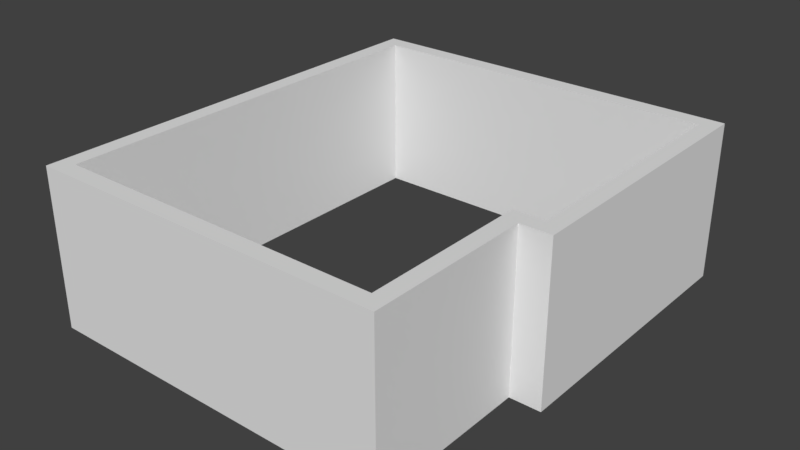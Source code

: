 # Source: Building-Backup.blend  (saved by Blender 2.79.0; exported with 4.5.12 LTS)
import bpy
from mathutils import Matrix  # noqa: F401  (used for matrix-valued properties, if any)

bpy.ops.wm.read_factory_settings(use_empty=True)
scene = bpy.context.scene
scene.name = 'Scene'

# ---- collections
col_collection_1 = bpy.data.collections.new('Collection 1'); scene.collection.children.link(col_collection_1)

# ---- world
world_world = bpy.data.worlds.new('World'); scene.world = world_world
world_world.color = (0.05088, 0.05088, 0.05088)
world_world.use_sun_shadow = False
world_world.sun_shadow_jitter_overblur = 0.0
world_world.cycles.sampling_method = 'MANUAL'

# ---- meshes
me_cube_001 = bpy.data.meshes.new('Cube.001')
me_cube_001.from_pydata([(8.669, 3.39, 3.25), (-0.55, -0.55, 3.25), (-0.55, 10.55, -1.0), (-0.55, 10.55, 3.25), (8.219, -0.55, -1.0), (8.219, -0.55, 3.25), (9.5, 3.39, 3.25), (9.05, 10.55, 3.25), (-1.0, 11.0, -1.0), (-1.0, -1.0, -1.0), (-1.0, -1.0, 3.25), (-1.0, 11.0, 3.25), (9.5, 11.0, -1.0), (9.5, 11.0, 3.25), (8.669, -1.0, -1.0), (8.669, -1.0, 3.25), (-0.55, -0.55, -1.0), (9.5, 3.39, -1.0), (9.05, 10.55, -1.0), (8.669, 3.39, -1.0), (9.05, 3.84, 3.25), (8.219, 3.84, 3.25), (8.219, 3.84, -1.0), (9.05, 3.84, -1.0), (8.755, 3.84, -1.0), (8.755, 3.84, 3.25), (8.755, 3.39, 3.25), (8.755, 3.39, -1.0)], [], [(9, 10, 11, 8), (8, 11, 13, 12), (19, 0, 15, 14), (14, 15, 10, 9), (5, 21, 22, 4), (1, 5, 4, 16), (2, 16, 9, 8), (1, 3, 11, 10), (18, 2, 8, 12), (3, 7, 13, 11), (23, 18, 12, 17), (21, 5, 15, 0), (16, 4, 14, 9), (5, 1, 10, 15), (25, 20, 23, 24), (20, 7, 18, 23), (7, 3, 2, 18), (3, 1, 16, 2), (7, 20, 6, 13), (25, 21, 0, 26), (4, 22, 19, 14), (24, 23, 17, 27), (12, 13, 6, 17), (27, 26, 0, 19), (17, 6, 26, 27), (22, 24, 27, 19), (20, 25, 26, 6), (21, 25, 24, 22)])
_uv = me_cube_001.uv_layers.new(name='UVMap')
_uv.uv.foreach_set('vector', [0.2149, 0.09453, 0.2149, 0.000109, 0.4815, 0.000109, 0.4815, 0.09453, 0.4815, 0.09453, 0.4815, 0.000109, 0.7148, 0.000109, 0.7148, 0.09453, 0.9024, 0.09453, 0.9024, 0.0001091, 0.9999, 0.000109, 0.9999, 0.09453, 0.000109, 0.09453, 0.000109, 0.000109, 0.2149, 0.000109, 0.2149, 0.09453, 0.9199, 0.1892, 0.8224, 0.1892, 0.8224, 0.09475, 0.9199, 0.09475, 0.1949, 0.1892, 0.000109, 0.1892, 0.000109, 0.09475, 0.1949, 0.09475, 0.2567, 0.1994, 0.01011, 0.1994, 0.000109, 0.1894, 0.2667, 0.1894, 0.01011, 0.1996, 0.2567, 0.1996, 0.2667, 0.2096, 0.000109, 0.2096, 0.2234, 0.2198, 0.01011, 0.2198, 0.000109, 0.2098, 0.2334, 0.2098, 0.01011, 0.22, 0.2234, 0.22, 0.2334, 0.23, 0.000109, 0.23, 0.01011, 0.2609, 0.1592, 0.2609, 0.1692, 0.2709, 0.000109, 0.2709, 0.2769, 0.2607, 0.1794, 0.2607, 0.1694, 0.2507, 0.2669, 0.2507, 0.01011, 0.2405, 0.2049, 0.2405, 0.2149, 0.2505, 0.000109, 0.2505, 0.2049, 0.2403, 0.01011, 0.2403, 0.000109, 0.2303, 0.2149, 0.2303, 0.8104, 0.1892, 0.8039, 0.1892, 0.8039, 0.09475, 0.8104, 0.09475, 0.8039, 0.1892, 0.6548, 0.1892, 0.6548, 0.09475, 0.8039, 0.09475, 0.6548, 0.1892, 0.4415, 0.1892, 0.4415, 0.09475, 0.6548, 0.09475, 0.4415, 0.1892, 0.1949, 0.1892, 0.1949, 0.09475, 0.4415, 0.09475, 0.1592, 0.2607, 0.01011, 0.2607, 0.000109, 0.2507, 0.1692, 0.2507, 0.254, 0.2403, 0.2421, 0.2403, 0.2521, 0.2303, 0.254, 0.2303, 0.1794, 0.2609, 0.2769, 0.2609, 0.2669, 0.2709, 0.1694, 0.2709, 0.2336, 0.2264, 0.2336, 0.2198, 0.2436, 0.2098, 0.2436, 0.2264, 0.7148, 0.09453, 0.7148, 0.000109, 0.8839, 0.0001091, 0.8839, 0.09453, 0.9004, 0.09453, 0.9004, 0.000109, 0.9024, 0.0001091, 0.9024, 0.09453, 0.8839, 0.09453, 0.8839, 0.0001091, 0.9004, 0.000109, 0.9004, 0.09453, 0.2319, 0.2422, 0.2319, 0.2303, 0.2419, 0.2303, 0.2419, 0.2322, 0.2217, 0.2403, 0.2151, 0.2403, 0.2151, 0.2303, 0.2317, 0.2303, 0.8224, 0.1892, 0.8104, 0.1892, 0.8104, 0.09475, 0.8224, 0.09475])
me_cube_001.use_remesh_preserve_volume = False
me_cube_001.use_remesh_preserve_attributes = False
me_cube_001.use_mirror_vertex_groups = False
me_cube_001.update()

# ---- objects
ob_cube = bpy.data.objects.new('Cube', me_cube_001)

# ---- transforms, parenting, visibility, modifiers, constraints
ob_cube.location = (1.0, 1.0, 1.0)
ob_cube.lineart.crease_threshold = 0.0

# ---- collection membership
col_collection_1.objects.link(ob_cube)

# ---- scene / render settings (as saved in the file)
scene.frame_start = 1; scene.frame_end = 250; scene.frame_set(1)
scene.render.engine = 'BLENDER_EEVEE_NEXT'
scene.render.resolution_percentage = 50
scene.render.dither_intensity = 0.0
scene.cycles.use_denoising = False
scene.cycles.samples = 128
scene.cycles.sampling_pattern = 'TABULATED_SOBOL'
scene.cycles.use_adaptive_sampling = False
scene.cycles.use_light_tree = False
scene.cycles.blur_glossy = 0.0
scene.cycles.sample_clamp_indirect = 0.0
scene.view_settings.view_transform = 'Standard'
bpy.context.view_layer.update()

# ---- added for rendering (the .blend has no active camera and no usable light): camera, sun
cam_auto = bpy.data.cameras.new('AutoCamera')
cam_auto.lens = 50.0
cam_auto.sensor_width = 36.0
cam_auto.clip_end = 1000.0
ob_auto_camera = bpy.data.objects.new('AutoCamera', cam_auto)
scene.collection.objects.link(ob_auto_camera)
ob_auto_camera.location = (20.518, -12.3216, 14.3394)
ob_auto_camera.rotation_euler = (1.09748, -7.21219e-08, 0.694738)
scene.camera = ob_auto_camera
light_auto_sun = bpy.data.lights.new('AutoSun', 'SUN')
light_auto_sun.energy = 3.0
light_auto_sun.angle = 0.0523599
ob_auto_sun = bpy.data.objects.new('AutoSun', light_auto_sun)
scene.collection.objects.link(ob_auto_sun)
ob_auto_sun.rotation_euler = (0.872665, 0.174533, 0.523599)
bpy.context.view_layer.update()
